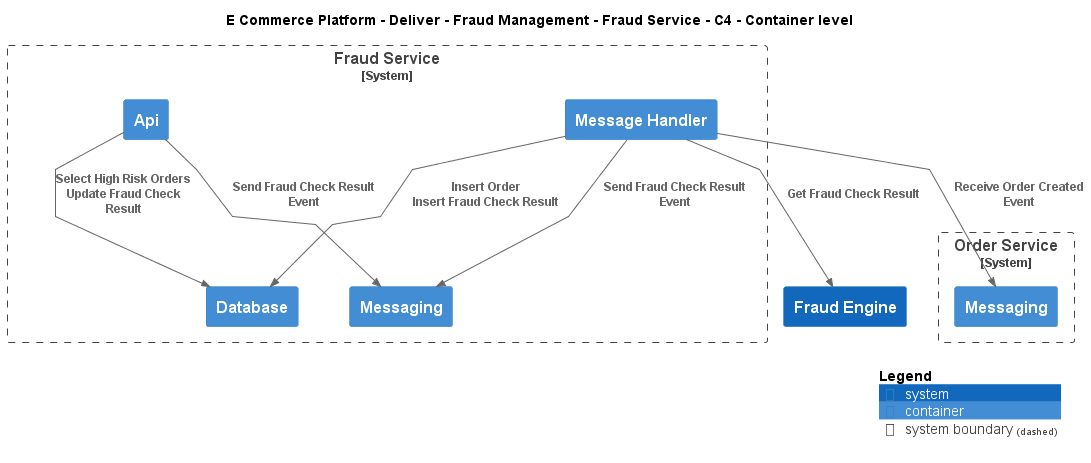

The diagram above was rendered by PlantUML. Its source (embedded in the PNG):
@startuml
!include ..\..\..\..\..\.c4s\C4_Container.puml

AddElementTag("c4interflow:lifecycle:new", $bgColor=green, $fontColor=#ffffff, $borderColor=green, $shadowing="False")
AddElementTag("c4interflow:lifecycle:changed", $bgColor=orange, $fontColor=#ffffff, $borderColor=orange, $shadowing="False")
AddElementTag("c4interflow:lifecycle:removed", $bgColor=red, $fontColor=#ffffff, $borderColor=red, $shadowing="False")

AddRelTag("c4interflow:lifecycle:new", $textColor=green, $lineColor=green)
AddRelTag("c4interflow:lifecycle:changed", $textColor=orange, $lineColor=orange)
AddRelTag("c4interflow:lifecycle:removed", $textColor=red, $lineColor=red)

SHOW_PERSON_PORTRAIT()
LAYOUT_TOP_DOWN()

skinparam linetype polyline

title E Commerce Platform - Deliver - Fraud Management - Fraud Service - C4 - Container level


System_Boundary(ECommercePlatform.Deliver.FraudManagement.SoftwareSystems.FraudService, "Fraud Service") {
    Container(ECommercePlatform.Deliver.FraudManagement.SoftwareSystems.FraudService.Containers.Api, "Api", "", "")
    Container(ECommercePlatform.Deliver.FraudManagement.SoftwareSystems.FraudService.Containers.Database, "Database", "", "")
    Container(ECommercePlatform.Deliver.FraudManagement.SoftwareSystems.FraudService.Containers.Messaging, "Messaging", "", "")
    Container(ECommercePlatform.Deliver.FraudManagement.SoftwareSystems.FraudService.Containers.MessageHandler, "Message Handler", "", "")
}

System_Boundary(ECommercePlatform.GenerateDemand.OrderManagement.SoftwareSystems.OrderService, "Order Service") {
    Container(ECommercePlatform.GenerateDemand.OrderManagement.SoftwareSystems.OrderService.Containers.Messaging, "Messaging", "", "")
}
System(ECommercePlatform.Deliver.FraudManagement.SoftwareSystems.FraudEngine, "Fraud Engine", "")

Rel(ECommercePlatform.Deliver.FraudManagement.SoftwareSystems.FraudService.Containers.Api, ECommercePlatform.Deliver.FraudManagement.SoftwareSystems.FraudService.Containers.Database, "Select High Risk Orders\nUpdate Fraud Check Result")
Rel(ECommercePlatform.Deliver.FraudManagement.SoftwareSystems.FraudService.Containers.Api, ECommercePlatform.Deliver.FraudManagement.SoftwareSystems.FraudService.Containers.Messaging, "Send Fraud Check Result Event")
Rel(ECommercePlatform.Deliver.FraudManagement.SoftwareSystems.FraudService.Containers.MessageHandler, ECommercePlatform.GenerateDemand.OrderManagement.SoftwareSystems.OrderService.Containers.Messaging, "Receive Order Created Event")
Rel(ECommercePlatform.Deliver.FraudManagement.SoftwareSystems.FraudService.Containers.MessageHandler, ECommercePlatform.Deliver.FraudManagement.SoftwareSystems.FraudService.Containers.Database, "Insert Order\nInsert Fraud Check Result")
Rel(ECommercePlatform.Deliver.FraudManagement.SoftwareSystems.FraudService.Containers.MessageHandler, ECommercePlatform.Deliver.FraudManagement.SoftwareSystems.FraudEngine, "Get Fraud Check Result")
Rel(ECommercePlatform.Deliver.FraudManagement.SoftwareSystems.FraudService.Containers.MessageHandler, ECommercePlatform.Deliver.FraudManagement.SoftwareSystems.FraudService.Containers.Messaging, "Send Fraud Check Result Event")


SHOW_LEGEND()
@enduml